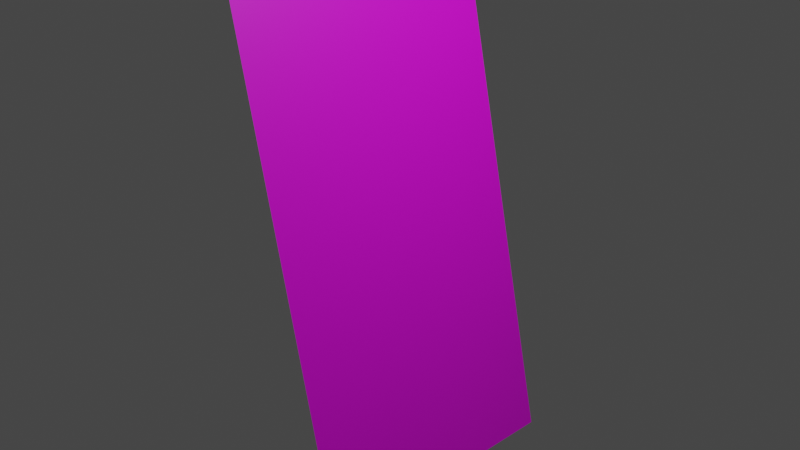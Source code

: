# Source: otherFern.blend  (saved by Blender 3.0.42; exported with 4.5.12 LTS)
import bpy
from mathutils import Matrix  # noqa: F401  (used for matrix-valued properties, if any)

bpy.ops.wm.read_factory_settings(use_empty=True)
scene = bpy.context.scene
scene.name = 'Scene'

# ---- collections
col_collection = bpy.data.collections.new('Collection'); scene.collection.children.link(col_collection)

# ---- images (referenced by path relative to the original .blend; pixels are not part of the script)
import os
ASSET_DIR = os.environ.get("B2B_ASSET_DIR", "")  # directory of the original .blend (textures are referenced by path, not embedded)
HERE = os.path.dirname(os.path.abspath(__file__))  # packed textures are extracted next to this script under _unpacked/

def load_image(name, relpath, width, height, colorspace="sRGB"):
    """Load a texture the original file referenced (path relative to the .blend, or extracted next to this script)."""
    p = next((c for c in (os.path.join(HERE, relpath), os.path.join(ASSET_DIR, relpath)) if relpath and os.path.exists(c)), "")
    if p:
        img = bpy.data.images.load(p, check_existing=True)
        img.name = name
    else:  # same state as the original file: an image datablock whose file is absent (Cycles renders it pink)
        img = bpy.data.images.new(name, width, height)
        img.source = "FILE"
        img.filepath = "//" + (relpath or name)
    img.colorspace_settings.name = colorspace
    return img
img_maidenleaves2 = load_image('maidenLeaves2', 'otherFern/maidenLeaves2_withBranches.png', 1024, 1024, 'sRGB')

# ---- materials (node trees are filled in below, after node groups)
mat_leaf = bpy.data.materials.new('leaf')
mat_leaf.surface_render_method = 'BLENDED'
mat_leaf.blend_method = 'BLEND'
mat_leaf.use_transparent_shadow = False

# ---- material node trees
mat_leaf.use_nodes = True; mat_leaf.node_tree.nodes.clear()
_N = mat_leaf.node_tree.nodes; _L = mat_leaf.node_tree.links
n0 = _N.new('ShaderNodeMapping'); n0.name = 'Mapping'; n0.location = (-572, 315)
n0.width = 240
n1 = _N.new('ShaderNodeTexCoord'); n1.name = 'Texture Coordinate'; n1.location = (-772, 298)
n2 = _N.new('ShaderNodeOutputMaterial'); n2.name = 'Material Output'; n2.location = (581, 350)
n3 = _N.new('ShaderNodeBsdfPrincipled'); n3.name = 'Principled BSDF'; n3.location = (291, 350)
n3.distribution = 'GGX'
n3.subsurface_method = 'RANDOM_WALK_SKIN'
n3.inputs[3].default_value = 1.45
n3.inputs[27].default_value = (0.0, 0.0, 0.0, 1.0)
n3.inputs[28].default_value = 1.0
n4 = _N.new('ShaderNodeTexImage'); n4.name = 'Image Texture'; n4.location = (-272, 286)
n4.image = img_maidenleaves2
_L.new(n3.outputs[0], n2.inputs[0])
_L.new(n4.outputs[0], n3.inputs[0])
_L.new(n0.outputs[0], n4.inputs[0])
_L.new(n1.outputs[2], n0.inputs[0])
_L.new(n4.outputs[1], n3.inputs[4])
n2.is_active_output = True

# ---- world
world_world = bpy.data.worlds.new('World'); scene.world = world_world
world_world.use_nodes = True; world_world.node_tree.nodes.clear()
_N = world_world.node_tree.nodes; _L = world_world.node_tree.links
n0 = _N.new('ShaderNodeOutputWorld'); n0.name = 'World Output'; n0.location = (300, 300)
n1 = _N.new('ShaderNodeBackground'); n1.name = 'Background'; n1.location = (10, 300)
n1.inputs[0].default_value = (0.05088, 0.05088, 0.05088, 1.0)
_L.new(n1.outputs[0], n0.inputs[0])
n0.is_active_output = True
world_world.color = (0.05088, 0.05088, 0.05088)
world_world.use_sun_shadow = False
world_world.sun_shadow_jitter_overblur = 0.0

# ---- cameras
cam_camera = bpy.data.cameras.new('Camera')
cam_camera.clip_end = 100.0
cam_camera.ortho_scale = 7.314

# ---- lights
light_light = bpy.data.lights.new('Light', 'POINT')
light_light.transmission_factor = 0.0
light_light.energy = 1000.0
light_light.shadow_soft_size = 0.1
light_light.shadow_maximum_resolution = 0.006
light_light.use_absolute_resolution = True

# ---- meshes
me_plane = bpy.data.meshes.new('Plane')
me_plane.from_pydata([(-3.0, -1.5, 0.0), (3.0, -1.5, 0.0), (-3.0, 1.5, 0.0), (3.0, 1.5, 0.0), (0.0, -1.5, 0.0), (0.0, 1.5, 0.0), (-3.0, 0.0, 0.0), (3.0, 0.0, 0.0), (0.0, 0.0, 0.0), (1.5, -1.5, 0.0), (1.5, 1.5, 0.0), (1.5, 0.0, 0.0), (-1.5, 1.5, 0.0), (-1.5, -1.5, 0.0), (-1.5, 0.0, 0.0), (-3.0, -0.75, 0.0), (2.25, -1.5, 0.0), (3.0, 0.75, 0.0), (-2.25, 1.5, 0.0), (-0.75, -1.5, 0.0), (0.75, 1.5, 0.0), (0.0, 0.75, 0.0), (-3.0, 0.75, 0.0), (3.0, -0.75, 0.0), (0.0, -0.75, 0.0), (-2.25, 0.0, 0.0), (0.75, 0.0, 0.0), (0.75, -1.5, 0.0), (2.25, 1.5, 0.0), (2.25, 0.0, 0.0), (1.5, -0.75, 0.0), (1.5, 0.75, 0.0), (-0.75, 1.5, 0.0), (-2.25, -1.5, 0.0), (-0.75, 0.0, 0.0), (-1.5, -0.75, 0.0), (-1.5, 0.75, 0.0), (-2.25, 0.75, 0.0), (-2.25, -0.75, 0.0), (0.75, 0.75, 0.0), (0.75, -0.75, 0.0), (2.25, -0.75, 0.0), (-0.75, -0.75, 0.0), (-0.75, 0.75, 0.0), (2.25, 0.75, 0.0)], [], [(44, 17, 3, 28), (43, 21, 5, 32), (42, 24, 8, 34), (41, 23, 7, 29), (40, 30, 11, 26), (39, 31, 10, 20), (38, 35, 14, 25), (37, 36, 12, 18), (22, 37, 18, 2), (6, 25, 37, 22), (25, 14, 36, 37), (15, 38, 25, 6), (0, 33, 38, 15), (33, 13, 35, 38), (21, 39, 20, 5), (8, 26, 39, 21), (26, 11, 31, 39), (24, 40, 26, 8), (4, 27, 40, 24), (27, 9, 30, 40), (30, 41, 29, 11), (9, 16, 41, 30), (16, 1, 23, 41), (35, 42, 34, 14), (13, 19, 42, 35), (19, 4, 24, 42), (36, 43, 32, 12), (14, 34, 43, 36), (34, 8, 21, 43), (31, 44, 28, 10), (11, 29, 44, 31), (29, 7, 17, 44)])
_uv = me_plane.uv_layers.new(name='UVMap')
_uv.uv.foreach_set('vector', [0.25, 0.8747, 0.25, 0.9997, -3.278e-06, 0.9997, -3.278e-06, 0.8747, 0.25, 0.3747, 0.25, 0.4997, -3.278e-06, 0.4997, -3.278e-06, 0.3747, 0.75, 0.3747, 0.75, 0.4997, 0.5, 0.4997, 0.5, 0.3747, 0.75, 0.8747, 0.75, 0.9997, 0.5, 0.9997, 0.5, 0.8747, 0.75, 0.6247, 0.75, 0.7497, 0.5, 0.7497, 0.5, 0.6247, 0.25, 0.6247, 0.25, 0.7497, -3.278e-06, 0.7497, -3.278e-06, 0.6247, 0.75, 0.1247, 0.75, 0.2497, 0.5, 0.2497, 0.5, 0.1247, 0.25, 0.1247, 0.25, 0.2497, -3.278e-06, 0.2497, -3.278e-06, 0.1247, 0.25, -0.000348, 0.25, 0.1247, -3.278e-06, 0.1247, -3.278e-06, -0.000348, 0.5, -0.000348, 0.5, 0.1247, 0.25, 0.1247, 0.25, -0.000348, 0.5, 0.1247, 0.5, 0.2497, 0.25, 0.2497, 0.25, 0.1247, 0.75, -0.000348, 0.75, 0.1247, 0.5, 0.1247, 0.5, -0.000348, 1.0, -0.000348, 1.0, 0.1247, 0.75, 0.1247, 0.75, -0.000348, 1.0, 0.1247, 1.0, 0.2497, 0.75, 0.2497, 0.75, 0.1247, 0.25, 0.4997, 0.25, 0.6247, -3.278e-06, 0.6247, -3.278e-06, 0.4997, 0.5, 0.4997, 0.5, 0.6247, 0.25, 0.6247, 0.25, 0.4997, 0.5, 0.6247, 0.5, 0.7497, 0.25, 0.7497, 0.25, 0.6247, 0.75, 0.4997, 0.75, 0.6247, 0.5, 0.6247, 0.5, 0.4997, 1.0, 0.4997, 1.0, 0.6247, 0.75, 0.6247, 0.75, 0.4997, 1.0, 0.6247, 1.0, 0.7497, 0.75, 0.7497, 0.75, 0.6247, 0.75, 0.7497, 0.75, 0.8747, 0.5, 0.8747, 0.5, 0.7497, 1.0, 0.7497, 1.0, 0.8747, 0.75, 0.8747, 0.75, 0.7497, 1.0, 0.8747, 1.0, 0.9997, 0.75, 0.9997, 0.75, 0.8747, 0.75, 0.2497, 0.75, 0.3747, 0.5, 0.3747, 0.5, 0.2497, 1.0, 0.2497, 1.0, 0.3747, 0.75, 0.3747, 0.75, 0.2497, 1.0, 0.3747, 1.0, 0.4997, 0.75, 0.4997, 0.75, 0.3747, 0.25, 0.2497, 0.25, 0.3747, -3.278e-06, 0.3747, -3.278e-06, 0.2497, 0.5, 0.2497, 0.5, 0.3747, 0.25, 0.3747, 0.25, 0.2497, 0.5, 0.3747, 0.5, 0.4997, 0.25, 0.4997, 0.25, 0.3747, 0.25, 0.7497, 0.25, 0.8747, -3.278e-06, 0.8747, -3.278e-06, 0.7497, 0.5, 0.7497, 0.5, 0.8747, 0.25, 0.8747, 0.25, 0.7497, 0.5, 0.8747, 0.5, 0.9997, 0.25, 0.9997, 0.25, 0.8747])
me_plane.materials.append(mat_leaf)
me_plane.use_remesh_fix_poles = True
me_plane.use_remesh_preserve_attributes = False
me_plane.update()

# ---- objects
ob_light = bpy.data.objects.new('Light', light_light)
ob_camera = bpy.data.objects.new('Camera', cam_camera)
ob_leaf = bpy.data.objects.new('leaf', me_plane)

# ---- transforms, parenting, visibility, modifiers, constraints
ob_light.location = (4.076, 1.005, 5.904)
ob_light.rotation_euler = (0.6503, 0.05522, 1.866)
ob_light.lock_rotations_4d = False
ob_light.empty_display_type = 'ARROWS'
ob_light.color = (0.0, 0.0, 0.0, 0.0)
ob_light.lineart.crease_threshold = 0.0
ob_camera.location = (7.359, -6.926, 4.958)
ob_camera.rotation_euler = (1.109, 0.0, 0.8149)
ob_camera.lock_rotations_4d = False
ob_camera.empty_display_type = 'ARROWS'
ob_camera.color = (0.0, 0.0, 0.0, 0.0)
ob_camera.display_type = 'WIRE'
ob_camera.lineart.crease_threshold = 0.0
ob_leaf.location = (0.0, 0.0, 0.0)
ob_leaf.rotation_euler = (0.0, 1.346, 0.0)

# ---- collection membership
col_collection.objects.link(ob_light)
col_collection.objects.link(ob_camera)
col_collection.objects.link(ob_leaf)

# ---- scene / render settings (as saved in the file)
scene.camera = ob_camera
scene.frame_start = 1; scene.frame_end = 250; scene.frame_set(1)
scene.render.engine = 'BLENDER_EEVEE_NEXT'
scene.cycles.sampling_pattern = 'TABULATED_SOBOL'
scene.cycles.use_light_tree = False
scene.view_settings.view_transform = 'Filmic'
bpy.context.view_layer.update()
